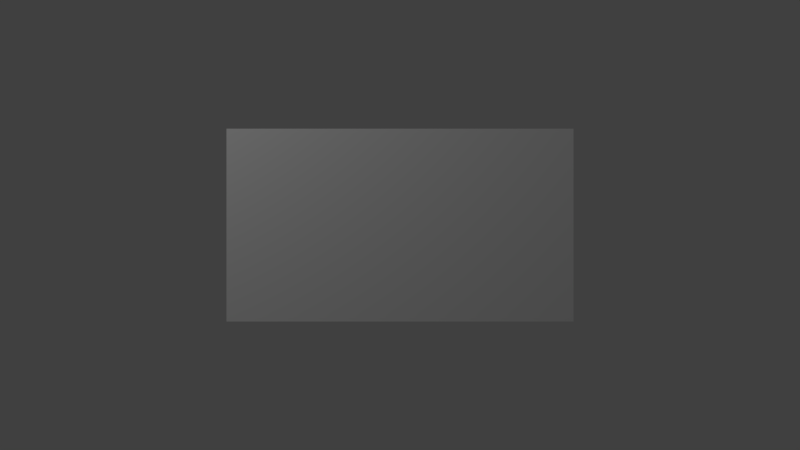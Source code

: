 # Source: data.blend  (saved by Blender 2.71.0; exported with 4.5.12 LTS)
import bpy
from mathutils import Matrix  # noqa: F401  (used for matrix-valued properties, if any)

bpy.ops.wm.read_factory_settings(use_empty=True)
scene = bpy.context.scene
scene.name = 'Scene'

# ---- collections
col_collection_1 = bpy.data.collections.new('Collection 1'); scene.collection.children.link(col_collection_1)

# ---- materials (node trees are filled in below, after node groups)
mat_video_mat = bpy.data.materials.new('video_mat')
mat_video_mat.alpha_threshold = 0.0
mat_video_mat.use_transparent_shadow = False
mat_video_mat.roughness = 0.5
mat_video_mat.line_color = (0.0, 0.0, 0.0, 1.0)

# ---- material node trees

# ---- world
world_world = bpy.data.worlds.new('World'); scene.world = world_world
world_world.color = (0.05088, 0.05088, 0.05088)
world_world.use_sun_shadow = False
world_world.sun_shadow_jitter_overblur = 0.0
world_world.cycles.sampling_method = 'MANUAL'
world_world.cycles.sample_map_resolution = 256

# ---- cameras
cam_camera = bpy.data.cameras.new('Camera')
cam_camera.clip_end = 100.0
cam_camera.lens = 17.24
cam_camera.sensor_width = 32.0
cam_camera.sensor_height = 18.0
cam_camera.ortho_scale = 7.314
cam_camera.dof.focus_distance = 0.0
cam_camera.dof.aperture_fstop = 128.0

# ---- lights
light_point = bpy.data.lights.new('Point', 'POINT')
light_point.transmission_factor = 0.0
light_point.energy = 100.0
light_point.shadow_buffer_clip_start = 0.5
light_point.shadow_soft_size = 0.1
light_point.shadow_maximum_resolution = 0.006
light_point.use_absolute_resolution = True
light_point.cycles.use_multiple_importance_sampling = False

# ---- meshes
me_cube = bpy.data.meshes.new('cube')
me_cube.from_pydata([(-1.0, -1.0, -0.6295), (-1.0, 1.0, -0.6295), (1.0, 1.0, -0.6295), (1.0, -1.0, -0.6295), (-1.0, -1.0, 0.6295), (-1.0, 1.0, 0.6295), (1.0, 1.0, 0.6295), (1.0, -1.0, 0.6295)], [], [(4, 5, 1, 0), (5, 6, 2, 1), (6, 7, 3, 2), (7, 4, 0, 3), (0, 1, 2, 3), (7, 6, 5, 4)])
_uv = me_cube.uv_layers.new(name='UVMap')
_uv.uv.foreach_set('vector', [0.0, 0.0, 1.0, 0.0, 1.0, -1.0, 0.0, -1.0, 0.0, 0.0, 1.0, 0.0, 1.0, -1.0, 0.0, -1.0, 0.0, 0.0, -1.0, 0.0, -1.0, -1.0, 0.0, -1.0, 0.0, 0.0, -1.0, 0.0, -1.0, -1.0, 0.0, -1.0, 0.0, 0.0, 0.0, 1.0, 1.0, 1.0, 1.0, 0.0, 0.0, 0.0, 0.0, 1.0, -1.0, 1.0, -1.0, 0.0])
me_cube.materials.append(mat_video_mat)
me_cube.use_remesh_preserve_volume = False
me_cube.use_remesh_preserve_attributes = False
me_cube.use_mirror_vertex_groups = False
me_cube.update()

# ---- objects
ob_lamp = bpy.data.objects.new('lamp', light_point)
ob_cube = bpy.data.objects.new('cube', me_cube)
ob_camera = bpy.data.objects.new('Camera', cam_camera)

# ---- transforms, parenting, visibility, modifiers, constraints
ob_lamp.location = (-2.5, -3.146, 3.072)
ob_lamp.lineart.crease_threshold = 0.0
ob_cube.location = (0.0, 0.0, 0.0)
ob_cube.scale = (1.0, 1.0, 0.8828)
ob_cube.lineart.crease_threshold = 0.0
ob_camera.location = (0.0, -3.484, 6.778e-08)
ob_camera.rotation_euler = (1.571, -0.0, 0.0)
ob_camera.scale = (1.0, 1.0, 1.0)
ob_camera.lock_rotations_4d = False
ob_camera.empty_display_type = 'ARROWS'
ob_camera.color = (0.0, 0.0, 0.0, 0.0)
ob_camera.display_type = 'WIRE'
ob_camera.lineart.crease_threshold = 0.0

# ---- collection membership
col_collection_1.objects.link(ob_lamp)
col_collection_1.objects.link(ob_cube)
col_collection_1.objects.link(ob_camera)

# ---- scene / render settings (as saved in the file)
scene.camera = ob_camera
scene.frame_start = 1; scene.frame_end = 100; scene.frame_set(0)
scene.render.engine = 'BLENDER_EEVEE_NEXT'
scene.render.resolution_percentage = 50
scene.render.dither_intensity = 0.0
scene.cycles.use_denoising = False
scene.cycles.samples = 10
scene.cycles.sampling_pattern = 'TABULATED_SOBOL'
scene.cycles.light_sampling_threshold = 0.0
scene.cycles.use_adaptive_sampling = False
scene.cycles.use_light_tree = False
scene.cycles.blur_glossy = 0.0
scene.cycles.volume_bounces = 1
scene.cycles.pixel_filter_type = 'GAUSSIAN'
scene.cycles.sample_clamp_indirect = 0.0
scene.view_settings.view_transform = 'Standard'
bpy.context.view_layer.update()
